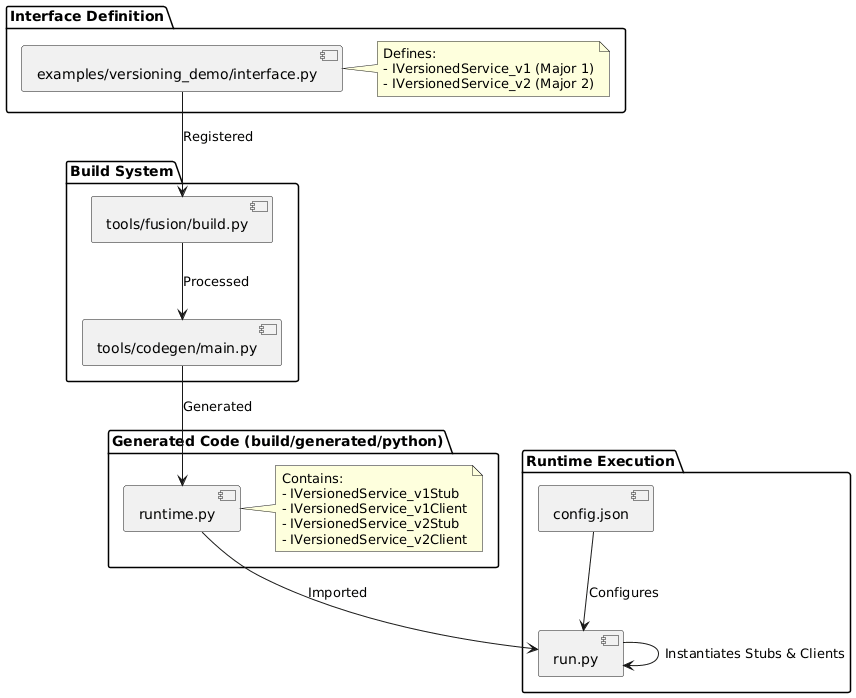

The diagram above was rendered by PlantUML. Its source (embedded in the PNG):
@startuml
skinparam componentStyle uml2

package "Interface Definition" {
    [examples/versioning_demo/interface.py] as IDL
    note right of IDL
        Defines:
        - IVersionedService_v1 (Major 1)
        - IVersionedService_v2 (Major 2)
    end note
}

package "Build System" {
    [tools/fusion/build.py] as Builder
    [tools/codegen/main.py] as CodeGen
}

package "Generated Code (build/generated/python)" {
    [runtime.py] as Runtime
    note right of Runtime
        Contains:
        - IVersionedService_v1Stub
        - IVersionedService_v1Client
        - IVersionedService_v2Stub
        - IVersionedService_v2Client
    end note
}

package "Runtime Execution" {
    [run.py] as Runner
    [config.json] as Config
}

' Flow
IDL --> Builder : Registered
Builder --> CodeGen : Processed
CodeGen --> Runtime : Generated

Runtime --> Runner : Imported
Config --> Runner : Configures
Runner --> Runner : Instantiates Stubs & Clients
@enduml